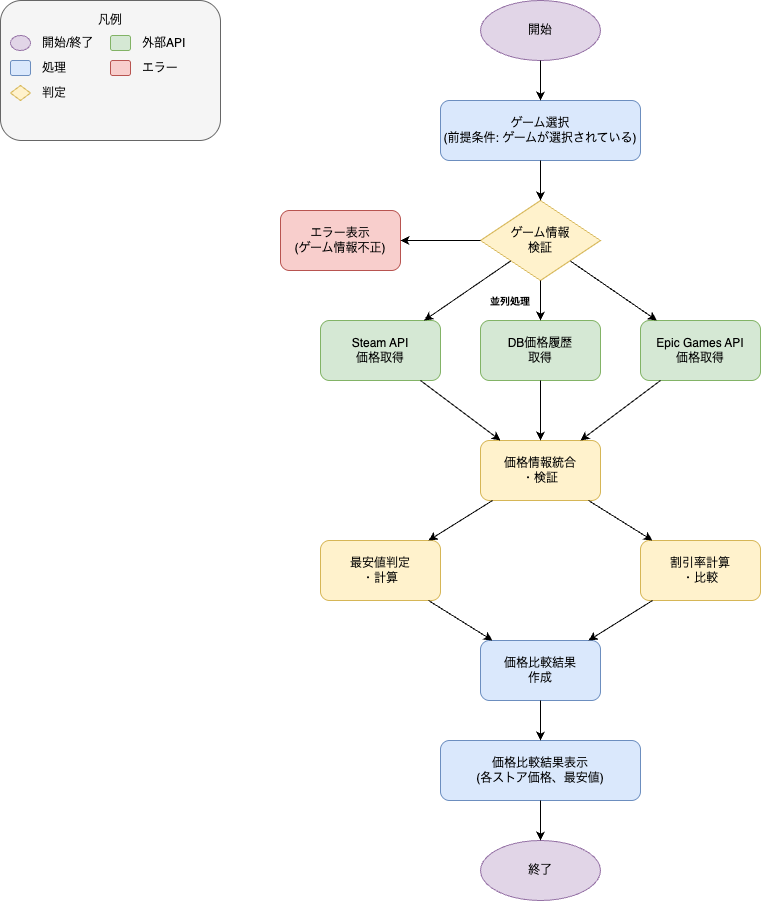

The diagram above was exported from draw.io. Its source (the exported page's mxGraphModel, read from the mxfile embedded in the PNG):
<mxGraphModel dx="532" dy="815" grid="1" gridSize="10" guides="1" tooltips="1" connect="1" arrows="1" fold="1" page="1" pageScale="1" pageWidth="1169" pageHeight="827" background="#ffffff" math="0" shadow="0">
  <root>
    <mxCell id="0" />
    <mxCell id="1" parent="0" />
    <mxCell id="start" value="開始" style="ellipse;whiteSpace=wrap;html=1;fillColor=#e1d5e7;strokeColor=#9673a6;" parent="1" vertex="1">
      <mxGeometry x="520" y="40" width="120" height="60" as="geometry" />
    </mxCell>
    <mxCell id="input-game" value="ゲーム選択&#10;(前提条件: ゲームが選択されている)" style="rounded=1;whiteSpace=wrap;html=1;fillColor=#dae8fc;strokeColor=#6c8ebf;" parent="1" vertex="1">
      <mxGeometry x="480" y="140" width="200" height="60" as="geometry" />
    </mxCell>
    <mxCell id="validate-game" value="ゲーム情報&#10;検証" style="rhombus;whiteSpace=wrap;html=1;fillColor=#fff2cc;strokeColor=#d6b656;" parent="1" vertex="1">
      <mxGeometry x="520" y="240" width="120" height="80" as="geometry" />
    </mxCell>
    <mxCell id="error-invalid" value="エラー表示&#10;(ゲーム情報不正)" style="rounded=1;whiteSpace=wrap;html=1;fillColor=#f8cecc;strokeColor=#b85450;" parent="1" vertex="1">
      <mxGeometry x="320" y="250" width="120" height="60" as="geometry" />
    </mxCell>
    <mxCell id="get-steam-price" value="Steam API&#10;価格取得" style="rounded=1;whiteSpace=wrap;html=1;fillColor=#d5e8d4;strokeColor=#82b366;" parent="1" vertex="1">
      <mxGeometry x="360" y="360" width="120" height="60" as="geometry" />
    </mxCell>
    <mxCell id="get-epic-price" value="Epic Games API&#10;価格取得" style="rounded=1;whiteSpace=wrap;html=1;fillColor=#d5e8d4;strokeColor=#82b366;" parent="1" vertex="1">
      <mxGeometry x="680" y="360" width="120" height="60" as="geometry" />
    </mxCell>
    <mxCell id="get-db-prices" value="DB価格履歴&#10;取得" style="rounded=1;whiteSpace=wrap;html=1;fillColor=#d5e8d4;strokeColor=#82b366;" parent="1" vertex="1">
      <mxGeometry x="520" y="360" width="120" height="60" as="geometry" />
    </mxCell>
    <mxCell id="process-results" value="価格情報統合&#10;・検証" style="rounded=1;whiteSpace=wrap;html=1;fillColor=#fff2cc;strokeColor=#d6b656;" parent="1" vertex="1">
      <mxGeometry x="520" y="480" width="120" height="60" as="geometry" />
    </mxCell>
    <mxCell id="calculate-cheapest" value="最安値判定&#10;・計算" style="rounded=1;whiteSpace=wrap;html=1;fillColor=#fff2cc;strokeColor=#d6b656;" parent="1" vertex="1">
      <mxGeometry x="360" y="580" width="120" height="60" as="geometry" />
    </mxCell>
    <mxCell id="calculate-discounts" value="割引率計算&#10;・比較" style="rounded=1;whiteSpace=wrap;html=1;fillColor=#fff2cc;strokeColor=#d6b656;" parent="1" vertex="1">
      <mxGeometry x="680" y="580" width="120" height="60" as="geometry" />
    </mxCell>
    <mxCell id="create-result" value="価格比較結果&#10;作成" style="rounded=1;whiteSpace=wrap;html=1;fillColor=#dae8fc;strokeColor=#6c8ebf;" parent="1" vertex="1">
      <mxGeometry x="520" y="680" width="120" height="60" as="geometry" />
    </mxCell>
    <mxCell id="display-result" value="価格比較結果表示&#10;(各ストア価格、最安値)" style="rounded=1;whiteSpace=wrap;html=1;fillColor=#dae8fc;strokeColor=#6c8ebf;" parent="1" vertex="1">
      <mxGeometry x="480" y="780" width="200" height="60" as="geometry" />
    </mxCell>
    <mxCell id="end" value="終了" style="ellipse;whiteSpace=wrap;html=1;fillColor=#e1d5e7;strokeColor=#9673a6;" parent="1" vertex="1">
      <mxGeometry x="520" y="880" width="120" height="60" as="geometry" />
    </mxCell>
    <mxCell id="arrow1" parent="1" source="start" target="input-game" edge="1">
      <mxGeometry relative="1" as="geometry" />
    </mxCell>
    <mxCell id="arrow2" parent="1" source="input-game" target="validate-game" edge="1">
      <mxGeometry relative="1" as="geometry" />
    </mxCell>
    <mxCell id="arrow3" parent="1" source="validate-game" target="error-invalid" edge="1">
      <mxGeometry relative="1" as="geometry" />
    </mxCell>
    <mxCell id="arrow4" parent="1" source="validate-game" target="get-steam-price" edge="1">
      <mxGeometry relative="1" as="geometry" />
    </mxCell>
    <mxCell id="arrow5" parent="1" source="validate-game" target="get-db-prices" edge="1">
      <mxGeometry relative="1" as="geometry" />
    </mxCell>
    <mxCell id="arrow6" parent="1" source="validate-game" target="get-epic-price" edge="1">
      <mxGeometry relative="1" as="geometry" />
    </mxCell>
    <mxCell id="arrow7" parent="1" source="get-steam-price" target="process-results" edge="1">
      <mxGeometry relative="1" as="geometry" />
    </mxCell>
    <mxCell id="arrow8" parent="1" source="get-db-prices" target="process-results" edge="1">
      <mxGeometry relative="1" as="geometry" />
    </mxCell>
    <mxCell id="arrow9" parent="1" source="get-epic-price" target="process-results" edge="1">
      <mxGeometry relative="1" as="geometry" />
    </mxCell>
    <mxCell id="arrow10" parent="1" source="process-results" target="calculate-cheapest" edge="1">
      <mxGeometry relative="1" as="geometry" />
    </mxCell>
    <mxCell id="arrow11" parent="1" source="process-results" target="calculate-discounts" edge="1">
      <mxGeometry relative="1" as="geometry" />
    </mxCell>
    <mxCell id="arrow12" parent="1" source="calculate-cheapest" target="create-result" edge="1">
      <mxGeometry relative="1" as="geometry" />
    </mxCell>
    <mxCell id="arrow13" parent="1" source="calculate-discounts" target="create-result" edge="1">
      <mxGeometry relative="1" as="geometry" />
    </mxCell>
    <mxCell id="arrow14" parent="1" source="create-result" target="display-result" edge="1">
      <mxGeometry relative="1" as="geometry" />
    </mxCell>
    <mxCell id="arrow15" parent="1" source="display-result" target="end" edge="1">
      <mxGeometry relative="1" as="geometry" />
    </mxCell>
    <mxCell id="parallel-note" value="並列処理" style="text;html=1;strokeColor=none;fillColor=none;align=center;verticalAlign=middle;whiteSpace=wrap;rounded=0;fontStyle=1;fontSize=10;" parent="1" vertex="1">
      <mxGeometry x="520" y="330" width="60" height="20" as="geometry" />
    </mxCell>
    <mxCell id="legend-bg" value="" style="rounded=1;whiteSpace=wrap;html=1;fillColor=#f5f5f5;strokeColor=#666666;strokeWidth=1;" parent="1" vertex="1">
      <mxGeometry x="40" y="40" width="220" height="140" as="geometry" />
    </mxCell>
    <mxCell id="legend-title" value="凡例" style="text;html=1;strokeColor=none;fillColor=none;align=center;verticalAlign=middle;whiteSpace=wrap;rounded=0;fontWeight=bold;" parent="1" vertex="1">
      <mxGeometry x="130" y="50" width="40" height="20" as="geometry" />
    </mxCell>
    <mxCell id="legend-start" value="" style="ellipse;whiteSpace=wrap;html=1;fillColor=#e1d5e7;strokeColor=#9673a6;" parent="1" vertex="1">
      <mxGeometry x="50" y="75" width="20" height="15" as="geometry" />
    </mxCell>
    <mxCell id="legend-start-text" value="開始/終了" style="text;html=1;strokeColor=none;fillColor=none;align=left;verticalAlign=middle;whiteSpace=wrap;rounded=0;" parent="1" vertex="1">
      <mxGeometry x="80" y="75" width="60" height="15" as="geometry" />
    </mxCell>
    <mxCell id="legend-process" value="" style="rounded=1;whiteSpace=wrap;html=1;fillColor=#dae8fc;strokeColor=#6c8ebf;" parent="1" vertex="1">
      <mxGeometry x="50" y="100" width="20" height="15" as="geometry" />
    </mxCell>
    <mxCell id="legend-process-text" value="処理" style="text;html=1;strokeColor=none;fillColor=none;align=left;verticalAlign=middle;whiteSpace=wrap;rounded=0;" parent="1" vertex="1">
      <mxGeometry x="80" y="100" width="40" height="15" as="geometry" />
    </mxCell>
    <mxCell id="legend-decision" value="" style="rhombus;whiteSpace=wrap;html=1;fillColor=#fff2cc;strokeColor=#d6b656;" parent="1" vertex="1">
      <mxGeometry x="50" y="125" width="20" height="15" as="geometry" />
    </mxCell>
    <mxCell id="legend-decision-text" value="判定" style="text;html=1;strokeColor=none;fillColor=none;align=left;verticalAlign=middle;whiteSpace=wrap;rounded=0;" parent="1" vertex="1">
      <mxGeometry x="80" y="125" width="40" height="15" as="geometry" />
    </mxCell>
    <mxCell id="legend-api" value="" style="rounded=1;whiteSpace=wrap;html=1;fillColor=#d5e8d4;strokeColor=#82b366;" parent="1" vertex="1">
      <mxGeometry x="150" y="75" width="20" height="15" as="geometry" />
    </mxCell>
    <mxCell id="legend-api-text" value="外部API" style="text;html=1;strokeColor=none;fillColor=none;align=left;verticalAlign=middle;whiteSpace=wrap;rounded=0;" parent="1" vertex="1">
      <mxGeometry x="180" y="75" width="60" height="15" as="geometry" />
    </mxCell>
    <mxCell id="legend-error" value="" style="rounded=1;whiteSpace=wrap;html=1;fillColor=#f8cecc;strokeColor=#b85450;" parent="1" vertex="1">
      <mxGeometry x="150" y="100" width="20" height="15" as="geometry" />
    </mxCell>
    <mxCell id="legend-error-text" value="エラー" style="text;html=1;strokeColor=none;fillColor=none;align=left;verticalAlign=middle;whiteSpace=wrap;rounded=0;" parent="1" vertex="1">
      <mxGeometry x="180" y="100" width="40" height="15" as="geometry" />
    </mxCell>
  </root>
</mxGraphModel>